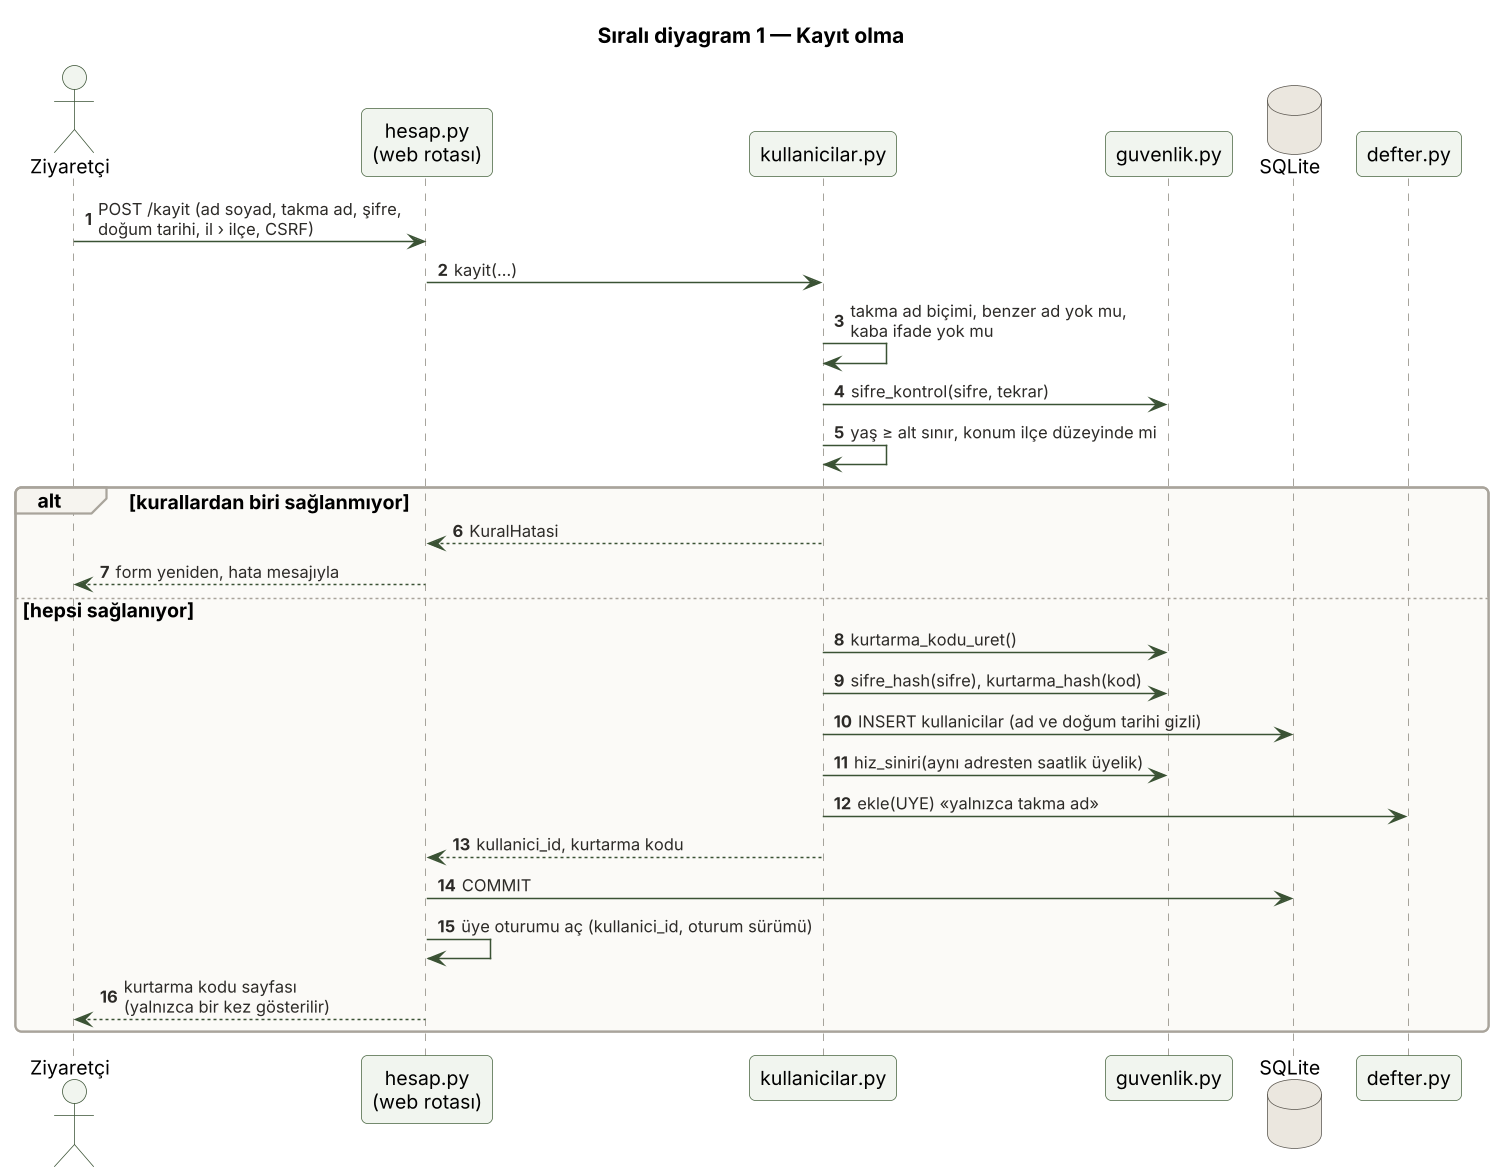

The diagram above was rendered by PlantUML. Its source (embedded in the PNG):
@startuml 03a_sirali_kayit
skinparamlocked dpi 144
!include _stil.iuml
title Sıralı diyagram 1 — Kayıt olma
autonumber
actor "Ziyaretçi" as Z
participant "hesap.py\n(web rotası)" as W
participant "kullanicilar.py" as K
participant "guvenlik.py" as G
database "SQLite" as V
participant "defter.py" as D

Z -> W : POST /kayit (ad soyad, takma ad, şifre,\ndoğum tarihi, il › ilçe, CSRF)
W -> K : kayit(...)
K -> K : takma ad biçimi, benzer ad yok mu,\nkaba ifade yok mu
K -> G : sifre_kontrol(sifre, tekrar)
K -> K : yaş ≥ alt sınır, konum ilçe düzeyinde mi
alt kurallardan biri sağlanmıyor
  K --> W : KuralHatasi
  W --> Z : form yeniden, hata mesajıyla
else hepsi sağlanıyor
  K -> G : kurtarma_kodu_uret()
  K -> G : sifre_hash(sifre), kurtarma_hash(kod)
  K -> V : INSERT kullanicilar (ad ve doğum tarihi gizli)
  K -> G : hiz_siniri(aynı adresten saatlik üyelik)
  K -> D : ekle(UYE) «yalnızca takma ad»
  K --> W : kullanici_id, kurtarma kodu
  W -> V : COMMIT
  W -> W : üye oturumu aç (kullanici_id, oturum sürümü)
  W --> Z : kurtarma kodu sayfası\n(yalnızca bir kez gösterilir)
end
@enduml